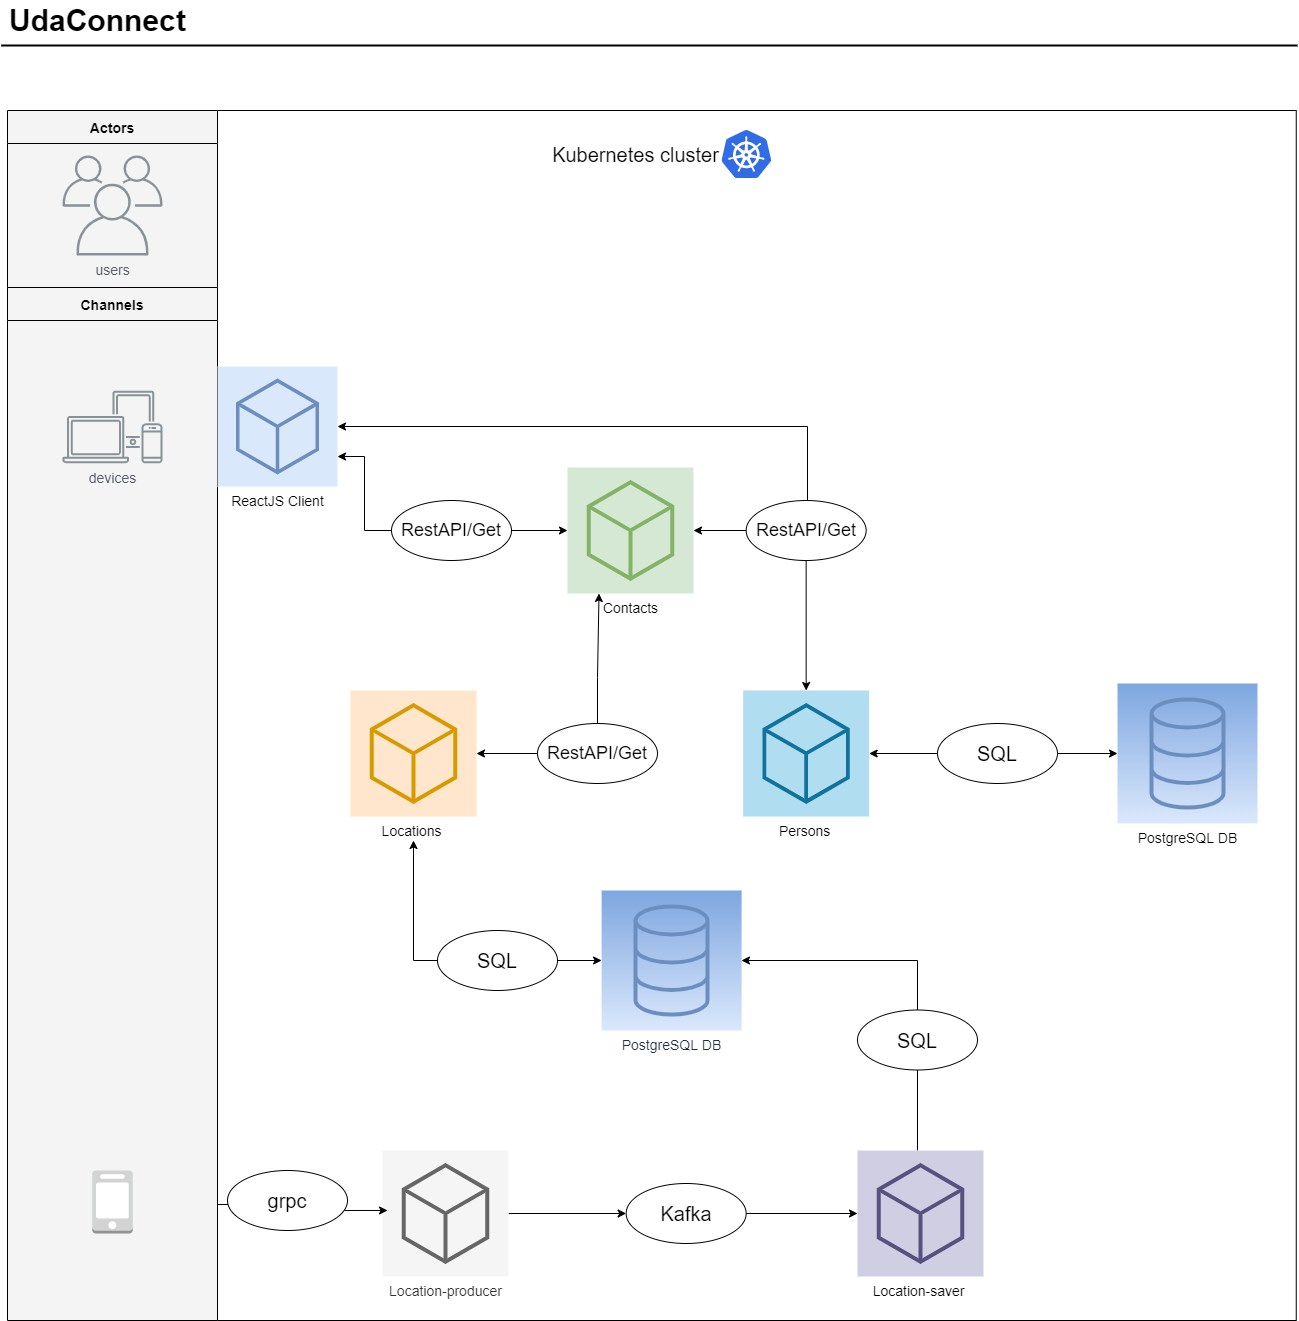

The diagram above was exported from draw.io. Its source (the exported page's mxGraphModel, read from the mxfile embedded in the PNG):
<mxGraphModel dx="2370" dy="1323" grid="1" gridSize="10" guides="1" tooltips="1" connect="1" arrows="1" fold="1" page="1" pageScale="1" pageWidth="827" pageHeight="1169" math="0" shadow="0">
  <root>
    <mxCell id="0" />
    <mxCell id="1" parent="0" />
    <mxCell id="GlQZSGOSZdlOEI0U1eZl-31" value="" style="whiteSpace=wrap;html=1;fontSize=20;gradientColor=none;" parent="1" vertex="1">
      <mxGeometry x="260" y="510" width="120" height="60" as="geometry" />
    </mxCell>
    <mxCell id="GlQZSGOSZdlOEI0U1eZl-30" value="" style="whiteSpace=wrap;html=1;fontSize=20;gradientColor=none;" parent="1" vertex="1">
      <mxGeometry x="250" y="220" width="120" height="60" as="geometry" />
    </mxCell>
    <mxCell id="GlQZSGOSZdlOEI0U1eZl-23" value="" style="rounded=0;whiteSpace=wrap;html=1;" parent="1" vertex="1">
      <mxGeometry x="240" y="120" width="1078.75" height="1210" as="geometry" />
    </mxCell>
    <mxCell id="-QjtrjUzRDEMRZ5MF8oH-47" value="UdaConnect" style="text;html=1;resizable=0;points=[];autosize=1;align=left;verticalAlign=top;spacingTop=-4;fontSize=30;fontStyle=1;labelBackgroundColor=none;" parent="1" vertex="1">
      <mxGeometry x="30" y="10" width="190" height="40" as="geometry" />
    </mxCell>
    <mxCell id="SCVMTBWpLvtzJIhz15lM-1" value="" style="line;strokeWidth=2;html=1;fontSize=14;labelBackgroundColor=none;" parent="1" vertex="1">
      <mxGeometry x="23.75" y="50" width="1296.25" height="10" as="geometry" />
    </mxCell>
    <mxCell id="jZVaUwOg5UY3L9NAnvdq-59" value="Actors" style="swimlane;fontSize=14;align=center;swimlaneFillColor=#f4f4f4;fillColor=#f4f4f4;collapsible=0;startSize=33;" parent="1" vertex="1">
      <mxGeometry x="30" y="120" width="210" height="177" as="geometry" />
    </mxCell>
    <mxCell id="GlQZSGOSZdlOEI0U1eZl-8" value="&lt;font style=&quot;font-size: 14px&quot;&gt;users&lt;/font&gt;" style="sketch=0;outlineConnect=0;gradientColor=none;fontColor=#545B64;strokeColor=none;fillColor=#879196;dashed=0;verticalLabelPosition=bottom;verticalAlign=top;align=center;html=1;fontSize=12;fontStyle=0;aspect=fixed;shape=mxgraph.aws4.illustration_users;pointerEvents=1" parent="jZVaUwOg5UY3L9NAnvdq-59" vertex="1">
      <mxGeometry x="55" y="45" width="100" height="100" as="geometry" />
    </mxCell>
    <mxCell id="jZVaUwOg5UY3L9NAnvdq-62" value="Channels" style="swimlane;fontSize=14;align=center;swimlaneFillColor=#f4f4f4;fillColor=#f4f4f4;collapsible=0;startSize=33;" parent="1" vertex="1">
      <mxGeometry x="30" y="297" width="210" height="1033" as="geometry" />
    </mxCell>
    <mxCell id="GlQZSGOSZdlOEI0U1eZl-5" value="&lt;font style=&quot;font-size: 14px&quot;&gt;devices&lt;/font&gt;" style="sketch=0;outlineConnect=0;gradientColor=none;fontColor=#545B64;strokeColor=none;fillColor=#879196;dashed=0;verticalLabelPosition=bottom;verticalAlign=top;align=center;html=1;fontSize=12;fontStyle=0;aspect=fixed;shape=mxgraph.aws4.illustration_devices;pointerEvents=1" parent="jZVaUwOg5UY3L9NAnvdq-62" vertex="1">
      <mxGeometry x="55" y="103" width="100" height="73" as="geometry" />
    </mxCell>
    <mxCell id="D5usptSV9Zqd6HNstKfJ-18" value="" style="outlineConnect=0;dashed=0;verticalLabelPosition=bottom;verticalAlign=top;align=center;html=1;shape=mxgraph.aws3.mobile_client;fillColor=#D2D3D3;gradientColor=none;" vertex="1" parent="jZVaUwOg5UY3L9NAnvdq-62">
      <mxGeometry x="84.75" y="883" width="40.5" height="63" as="geometry" />
    </mxCell>
    <mxCell id="GlQZSGOSZdlOEI0U1eZl-6" value="&lt;font style=&quot;font-size: 14px&quot;&gt;ReactJS Client&lt;/font&gt;" style="sketch=0;points=[[0,0,0],[0.25,0,0],[0.5,0,0],[0.75,0,0],[1,0,0],[0,1,0],[0.25,1,0],[0.5,1,0],[0.75,1,0],[1,1,0],[0,0.25,0],[0,0.5,0],[0,0.75,0],[1,0.25,0],[1,0.5,0],[1,0.75,0]];gradientDirection=north;outlineConnect=0;fillColor=#dae8fc;strokeColor=#6c8ebf;dashed=0;verticalLabelPosition=bottom;verticalAlign=top;align=center;html=1;fontSize=12;fontStyle=0;aspect=fixed;shape=mxgraph.aws4.resourceIcon;resIcon=mxgraph.aws4.general;" parent="1" vertex="1">
      <mxGeometry x="240" y="376" width="120" height="120" as="geometry" />
    </mxCell>
    <mxCell id="GlQZSGOSZdlOEI0U1eZl-15" style="edgeStyle=orthogonalEdgeStyle;rounded=0;orthogonalLoop=1;jettySize=auto;html=1;entryX=1;entryY=0.5;entryDx=0;entryDy=0;entryPerimeter=0;" parent="1" target="GlQZSGOSZdlOEI0U1eZl-6" edge="1">
      <mxGeometry relative="1" as="geometry">
        <Array as="points">
          <mxPoint x="830" y="436" />
        </Array>
        <mxPoint x="830" y="520" as="sourcePoint" />
        <mxPoint x="648.6600000000001" y="340" as="targetPoint" />
      </mxGeometry>
    </mxCell>
    <mxCell id="GlQZSGOSZdlOEI0U1eZl-9" value="&lt;font style=&quot;font-size: 14px&quot;&gt;Persons&amp;nbsp;&lt;/font&gt;" style="sketch=0;points=[[0,0,0],[0.25,0,0],[0.5,0,0],[0.75,0,0],[1,0,0],[0,1,0],[0.25,1,0],[0.5,1,0],[0.75,1,0],[1,1,0],[0,0.25,0],[0,0.5,0],[0,0.75,0],[1,0.25,0],[1,0.5,0],[1,0.75,0]];gradientDirection=north;outlineConnect=0;fillColor=#b1ddf0;strokeColor=#10739e;dashed=0;verticalLabelPosition=bottom;verticalAlign=top;align=center;html=1;fontSize=12;fontStyle=0;aspect=fixed;shape=mxgraph.aws4.resourceIcon;resIcon=mxgraph.aws4.general;" parent="1" vertex="1">
      <mxGeometry x="765.66" y="700" width="126" height="126" as="geometry" />
    </mxCell>
    <mxCell id="GlQZSGOSZdlOEI0U1eZl-18" style="edgeStyle=orthogonalEdgeStyle;rounded=0;orthogonalLoop=1;jettySize=auto;html=1;startArrow=none;entryX=0.25;entryY=1;entryDx=0;entryDy=0;entryPerimeter=0;" parent="1" source="GlQZSGOSZdlOEI0U1eZl-56" target="GlQZSGOSZdlOEI0U1eZl-13" edge="1">
      <mxGeometry relative="1" as="geometry">
        <Array as="points">
          <mxPoint x="620" y="687" />
          <mxPoint x="622" y="687" />
        </Array>
        <mxPoint x="622" y="640" as="targetPoint" />
      </mxGeometry>
    </mxCell>
    <mxCell id="D5usptSV9Zqd6HNstKfJ-24" style="edgeStyle=orthogonalEdgeStyle;rounded=0;orthogonalLoop=1;jettySize=auto;html=1;endArrow=classic;endFill=1;exitX=0;exitY=0.5;exitDx=0;exitDy=0;exitPerimeter=0;startArrow=none;" edge="1" parent="1" source="D5usptSV9Zqd6HNstKfJ-32">
      <mxGeometry relative="1" as="geometry">
        <mxPoint x="436" y="850" as="targetPoint" />
      </mxGeometry>
    </mxCell>
    <mxCell id="GlQZSGOSZdlOEI0U1eZl-11" value="&lt;font style=&quot;font-size: 14px&quot;&gt;Locations&amp;nbsp;&lt;/font&gt;" style="sketch=0;points=[[0,0,0],[0.25,0,0],[0.5,0,0],[0.75,0,0],[1,0,0],[0,1,0],[0.25,1,0],[0.5,1,0],[0.75,1,0],[1,1,0],[0,0.25,0],[0,0.5,0],[0,0.75,0],[1,0.25,0],[1,0.5,0],[1,0.75,0]];gradientDirection=north;outlineConnect=0;fillColor=#ffe6cc;strokeColor=#d79b00;dashed=0;verticalLabelPosition=bottom;verticalAlign=top;align=center;html=1;fontSize=12;fontStyle=0;aspect=fixed;shape=mxgraph.aws4.resourceIcon;resIcon=mxgraph.aws4.general;" parent="1" vertex="1">
      <mxGeometry x="373" y="700" width="126" height="126" as="geometry" />
    </mxCell>
    <mxCell id="GlQZSGOSZdlOEI0U1eZl-13" value="&lt;font style=&quot;font-size: 14px&quot;&gt;Contacts&lt;/font&gt;" style="sketch=0;points=[[0,0,0],[0.25,0,0],[0.5,0,0],[0.75,0,0],[1,0,0],[0,1,0],[0.25,1,0],[0.5,1,0],[0.75,1,0],[1,1,0],[0,0.25,0],[0,0.5,0],[0,0.75,0],[1,0.25,0],[1,0.5,0],[1,0.75,0]];gradientDirection=north;outlineConnect=0;fillColor=#d5e8d4;strokeColor=#82b366;dashed=0;verticalLabelPosition=bottom;verticalAlign=top;align=center;html=1;fontSize=12;fontStyle=0;aspect=fixed;shape=mxgraph.aws4.resourceIcon;resIcon=mxgraph.aws4.general;" parent="1" vertex="1">
      <mxGeometry x="590" y="477" width="126" height="126" as="geometry" />
    </mxCell>
    <mxCell id="GlQZSGOSZdlOEI0U1eZl-24" value="&lt;span style=&quot;color: rgb(35 , 47 , 62)&quot;&gt;&lt;font style=&quot;font-size: 14px&quot;&gt;PostgreSQL DB&lt;/font&gt;&lt;/span&gt;" style="sketch=0;points=[[0,0,0],[0.25,0,0],[0.5,0,0],[0.75,0,0],[1,0,0],[0,1,0],[0.25,1,0],[0.5,1,0],[0.75,1,0],[1,1,0],[0,0.25,0],[0,0.5,0],[0,0.75,0],[1,0.25,0],[1,0.5,0],[1,0.75,0]];outlineConnect=0;gradientColor=#7ea6e0;gradientDirection=north;fillColor=#dae8fc;strokeColor=#6c8ebf;dashed=0;verticalLabelPosition=bottom;verticalAlign=top;align=center;html=1;fontSize=12;fontStyle=0;aspect=fixed;shape=mxgraph.aws4.resourceIcon;resIcon=mxgraph.aws4.database;" parent="1" vertex="1">
      <mxGeometry x="624.1" y="900" width="140" height="140" as="geometry" />
    </mxCell>
    <mxCell id="GlQZSGOSZdlOEI0U1eZl-29" value="&lt;font style=&quot;font-size: 20px&quot;&gt;Kubernetes cluster&lt;/font&gt;" style="text;html=1;align=center;verticalAlign=middle;resizable=0;points=[];autosize=1;strokeColor=none;fillColor=none;" parent="1" vertex="1">
      <mxGeometry x="568" y="154" width="180" height="20" as="geometry" />
    </mxCell>
    <mxCell id="GlQZSGOSZdlOEI0U1eZl-52" value="" style="sketch=0;aspect=fixed;html=1;points=[];align=center;image;fontSize=12;image=img/lib/mscae/Kubernetes.svg;gradientColor=none;" parent="1" vertex="1">
      <mxGeometry x="744.34" y="140" width="50" height="48" as="geometry" />
    </mxCell>
    <mxCell id="D5usptSV9Zqd6HNstKfJ-29" value="" style="edgeStyle=orthogonalEdgeStyle;rounded=0;orthogonalLoop=1;jettySize=auto;html=1;fontSize=18;endArrow=classic;endFill=1;" edge="1" parent="1" source="GlQZSGOSZdlOEI0U1eZl-56" target="GlQZSGOSZdlOEI0U1eZl-11">
      <mxGeometry relative="1" as="geometry" />
    </mxCell>
    <mxCell id="GlQZSGOSZdlOEI0U1eZl-56" value="&lt;font style=&quot;font-size: 18px&quot;&gt;RestAPI/Get&lt;/font&gt;" style="ellipse;whiteSpace=wrap;html=1;fontSize=12;gradientColor=none;" parent="1" vertex="1">
      <mxGeometry x="560" y="733" width="120" height="60" as="geometry" />
    </mxCell>
    <mxCell id="D5usptSV9Zqd6HNstKfJ-21" value="" style="edgeStyle=orthogonalEdgeStyle;rounded=0;orthogonalLoop=1;jettySize=auto;html=1;endArrow=classic;endFill=1;" edge="1" parent="1" source="D5usptSV9Zqd6HNstKfJ-3" target="D5usptSV9Zqd6HNstKfJ-15">
      <mxGeometry relative="1" as="geometry" />
    </mxCell>
    <mxCell id="D5usptSV9Zqd6HNstKfJ-3" value="&lt;font style=&quot;font-size: 14px&quot;&gt;Location-producer&lt;/font&gt;" style="sketch=0;points=[[0,0,0],[0.25,0,0],[0.5,0,0],[0.75,0,0],[1,0,0],[0,1,0],[0.25,1,0],[0.5,1,0],[0.75,1,0],[1,1,0],[0,0.25,0],[0,0.5,0],[0,0.75,0],[1,0.25,0],[1,0.5,0],[1,0.75,0]];gradientDirection=north;outlineConnect=0;fillColor=#f5f5f5;strokeColor=#666666;dashed=0;verticalLabelPosition=bottom;verticalAlign=top;align=center;html=1;fontSize=12;fontStyle=0;aspect=fixed;shape=mxgraph.aws4.resourceIcon;resIcon=mxgraph.aws4.general;fontColor=#333333;" vertex="1" parent="1">
      <mxGeometry x="405" y="1160" width="126" height="126" as="geometry" />
    </mxCell>
    <mxCell id="D5usptSV9Zqd6HNstKfJ-6" style="edgeStyle=orthogonalEdgeStyle;rounded=0;orthogonalLoop=1;jettySize=auto;html=1;entryX=0.04;entryY=0.476;entryDx=0;entryDy=0;entryPerimeter=0;" edge="1" parent="1" target="D5usptSV9Zqd6HNstKfJ-3">
      <mxGeometry relative="1" as="geometry">
        <mxPoint x="240" y="1214" as="sourcePoint" />
        <mxPoint x="390" y="1220" as="targetPoint" />
        <Array as="points">
          <mxPoint x="320" y="1214" />
          <mxPoint x="320" y="1220" />
        </Array>
      </mxGeometry>
    </mxCell>
    <mxCell id="D5usptSV9Zqd6HNstKfJ-22" value="" style="edgeStyle=orthogonalEdgeStyle;rounded=0;orthogonalLoop=1;jettySize=auto;html=1;endArrow=classic;endFill=1;" edge="1" parent="1" source="D5usptSV9Zqd6HNstKfJ-15" target="D5usptSV9Zqd6HNstKfJ-20">
      <mxGeometry relative="1" as="geometry" />
    </mxCell>
    <mxCell id="D5usptSV9Zqd6HNstKfJ-15" value="&lt;font style=&quot;font-size: 20px&quot;&gt;Kafka&lt;/font&gt;" style="ellipse;whiteSpace=wrap;html=1;fontSize=12;gradientColor=none;" vertex="1" parent="1">
      <mxGeometry x="648.6600000000001" y="1193" width="120" height="60" as="geometry" />
    </mxCell>
    <mxCell id="D5usptSV9Zqd6HNstKfJ-19" value="&lt;font style=&quot;font-size: 20px&quot;&gt;grpc&lt;/font&gt;" style="ellipse;whiteSpace=wrap;html=1;fontSize=12;gradientColor=none;" vertex="1" parent="1">
      <mxGeometry x="250" y="1180" width="120" height="60" as="geometry" />
    </mxCell>
    <mxCell id="D5usptSV9Zqd6HNstKfJ-28" style="edgeStyle=orthogonalEdgeStyle;rounded=0;orthogonalLoop=1;jettySize=auto;html=1;endArrow=classic;endFill=1;" edge="1" parent="1" source="D5usptSV9Zqd6HNstKfJ-20">
      <mxGeometry relative="1" as="geometry">
        <mxPoint x="764" y="970" as="targetPoint" />
        <Array as="points">
          <mxPoint x="940" y="970" />
          <mxPoint x="764" y="970" />
        </Array>
      </mxGeometry>
    </mxCell>
    <mxCell id="D5usptSV9Zqd6HNstKfJ-20" value="&lt;font style=&quot;font-size: 14px&quot;&gt;Location-saver&amp;nbsp;&lt;/font&gt;" style="sketch=0;points=[[0,0,0],[0.25,0,0],[0.5,0,0],[0.75,0,0],[1,0,0],[0,1,0],[0.25,1,0],[0.5,1,0],[0.75,1,0],[1,1,0],[0,0.25,0],[0,0.5,0],[0,0.75,0],[1,0.25,0],[1,0.5,0],[1,0.75,0]];gradientDirection=north;outlineConnect=0;fillColor=#d0cee2;strokeColor=#56517e;dashed=0;verticalLabelPosition=bottom;verticalAlign=top;align=center;html=1;fontSize=12;fontStyle=0;aspect=fixed;shape=mxgraph.aws4.resourceIcon;resIcon=mxgraph.aws4.general;" vertex="1" parent="1">
      <mxGeometry x="880" y="1160" width="126" height="126" as="geometry" />
    </mxCell>
    <mxCell id="D5usptSV9Zqd6HNstKfJ-25" value="&lt;font style=&quot;font-size: 14px&quot;&gt;PostgreSQL DB&lt;/font&gt;" style="sketch=0;points=[[0,0,0],[0.25,0,0],[0.5,0,0],[0.75,0,0],[1,0,0],[0,1,0],[0.25,1,0],[0.5,1,0],[0.75,1,0],[1,1,0],[0,0.25,0],[0,0.5,0],[0,0.75,0],[1,0.25,0],[1,0.5,0],[1,0.75,0]];outlineConnect=0;gradientColor=#7ea6e0;gradientDirection=north;fillColor=#dae8fc;strokeColor=#6c8ebf;dashed=0;verticalLabelPosition=bottom;verticalAlign=top;align=center;html=1;fontSize=12;fontStyle=0;aspect=fixed;shape=mxgraph.aws4.resourceIcon;resIcon=mxgraph.aws4.database;" vertex="1" parent="1">
      <mxGeometry x="1140" y="693" width="140" height="140" as="geometry" />
    </mxCell>
    <mxCell id="D5usptSV9Zqd6HNstKfJ-31" value="&lt;font style=&quot;font-size: 20px&quot;&gt;SQL&lt;/font&gt;" style="ellipse;whiteSpace=wrap;html=1;fontSize=12;gradientColor=none;" vertex="1" parent="1">
      <mxGeometry x="880.0000000000001" y="1019.5" width="120" height="60" as="geometry" />
    </mxCell>
    <mxCell id="D5usptSV9Zqd6HNstKfJ-34" value="" style="edgeStyle=orthogonalEdgeStyle;rounded=0;orthogonalLoop=1;jettySize=auto;html=1;fontSize=18;endArrow=classic;endFill=1;" edge="1" parent="1" source="D5usptSV9Zqd6HNstKfJ-32" target="GlQZSGOSZdlOEI0U1eZl-24">
      <mxGeometry relative="1" as="geometry" />
    </mxCell>
    <mxCell id="D5usptSV9Zqd6HNstKfJ-32" value="&lt;font style=&quot;font-size: 20px&quot;&gt;SQL&lt;/font&gt;" style="ellipse;whiteSpace=wrap;html=1;fontSize=12;gradientColor=none;" vertex="1" parent="1">
      <mxGeometry x="460.0000000000001" y="940" width="120" height="60" as="geometry" />
    </mxCell>
    <mxCell id="D5usptSV9Zqd6HNstKfJ-36" style="edgeStyle=orthogonalEdgeStyle;rounded=0;orthogonalLoop=1;jettySize=auto;html=1;fontSize=18;endArrow=classic;endFill=1;" edge="1" parent="1" source="D5usptSV9Zqd6HNstKfJ-35" target="GlQZSGOSZdlOEI0U1eZl-9">
      <mxGeometry relative="1" as="geometry" />
    </mxCell>
    <mxCell id="D5usptSV9Zqd6HNstKfJ-43" value="" style="edgeStyle=orthogonalEdgeStyle;rounded=0;orthogonalLoop=1;jettySize=auto;html=1;fontSize=18;endArrow=classic;endFill=1;" edge="1" parent="1" source="D5usptSV9Zqd6HNstKfJ-35" target="GlQZSGOSZdlOEI0U1eZl-13">
      <mxGeometry relative="1" as="geometry" />
    </mxCell>
    <mxCell id="D5usptSV9Zqd6HNstKfJ-35" value="&lt;font style=&quot;font-size: 18px&quot;&gt;RestAPI/Get&lt;/font&gt;" style="ellipse;whiteSpace=wrap;html=1;fontSize=12;gradientColor=none;" vertex="1" parent="1">
      <mxGeometry x="768.66" y="510" width="120" height="60" as="geometry" />
    </mxCell>
    <mxCell id="D5usptSV9Zqd6HNstKfJ-38" style="edgeStyle=orthogonalEdgeStyle;rounded=0;orthogonalLoop=1;jettySize=auto;html=1;entryX=1;entryY=0.5;entryDx=0;entryDy=0;entryPerimeter=0;fontSize=18;endArrow=classic;endFill=1;" edge="1" parent="1" source="D5usptSV9Zqd6HNstKfJ-37" target="GlQZSGOSZdlOEI0U1eZl-9">
      <mxGeometry relative="1" as="geometry" />
    </mxCell>
    <mxCell id="D5usptSV9Zqd6HNstKfJ-39" style="edgeStyle=orthogonalEdgeStyle;rounded=0;orthogonalLoop=1;jettySize=auto;html=1;entryX=0;entryY=0.5;entryDx=0;entryDy=0;entryPerimeter=0;fontSize=18;endArrow=classic;endFill=1;" edge="1" parent="1" source="D5usptSV9Zqd6HNstKfJ-37" target="D5usptSV9Zqd6HNstKfJ-25">
      <mxGeometry relative="1" as="geometry" />
    </mxCell>
    <mxCell id="D5usptSV9Zqd6HNstKfJ-37" value="&lt;font style=&quot;font-size: 20px&quot;&gt;SQL&lt;/font&gt;" style="ellipse;whiteSpace=wrap;html=1;fontSize=12;gradientColor=none;" vertex="1" parent="1">
      <mxGeometry x="960.0000000000001" y="733" width="120" height="60" as="geometry" />
    </mxCell>
    <mxCell id="D5usptSV9Zqd6HNstKfJ-41" style="edgeStyle=orthogonalEdgeStyle;rounded=0;orthogonalLoop=1;jettySize=auto;html=1;entryX=1;entryY=0.75;entryDx=0;entryDy=0;entryPerimeter=0;fontSize=18;endArrow=classic;endFill=1;" edge="1" parent="1" source="D5usptSV9Zqd6HNstKfJ-40" target="GlQZSGOSZdlOEI0U1eZl-6">
      <mxGeometry relative="1" as="geometry" />
    </mxCell>
    <mxCell id="D5usptSV9Zqd6HNstKfJ-42" style="edgeStyle=orthogonalEdgeStyle;rounded=0;orthogonalLoop=1;jettySize=auto;html=1;fontSize=18;endArrow=classic;endFill=1;" edge="1" parent="1" source="D5usptSV9Zqd6HNstKfJ-40" target="GlQZSGOSZdlOEI0U1eZl-13">
      <mxGeometry relative="1" as="geometry" />
    </mxCell>
    <mxCell id="D5usptSV9Zqd6HNstKfJ-40" value="&lt;font style=&quot;font-size: 18px&quot;&gt;RestAPI/Get&lt;/font&gt;" style="ellipse;whiteSpace=wrap;html=1;fontSize=12;gradientColor=none;" vertex="1" parent="1">
      <mxGeometry x="414" y="510" width="120" height="60" as="geometry" />
    </mxCell>
  </root>
</mxGraphModel>